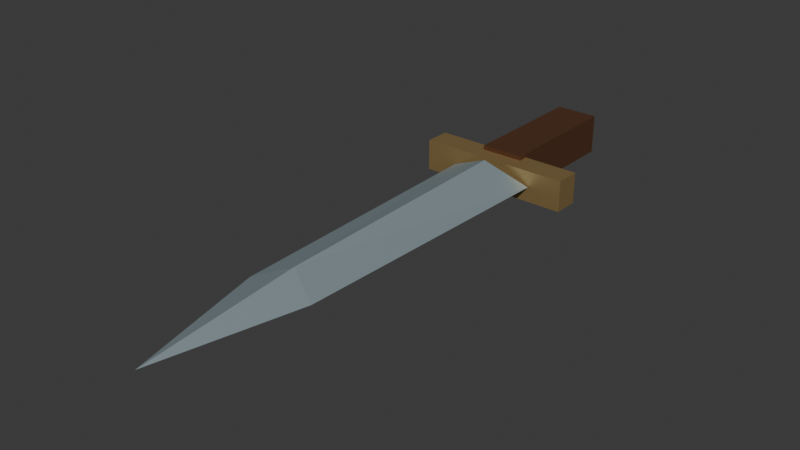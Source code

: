 # Source: goblin_dagger.blend  (saved by Blender 5.2.45; exported with 4.5.12 LTS)
import bpy
from mathutils import Matrix  # noqa: F401  (used for matrix-valued properties, if any)

bpy.ops.wm.read_factory_settings(use_empty=True)
scene = bpy.context.scene
scene.name = 'Scene'

# ---- collections
col_collection = bpy.data.collections.new('Collection'); scene.collection.children.link(col_collection)

# ---- materials (node trees are filled in below, after node groups)
mat_worn_leather = bpy.data.materials.new('Worn leather')
mat_worn_leather.diffuse_color = (0.18, 0.08, 0.04, 1.0)
mat_dagger_rivets = bpy.data.materials.new('Dagger rivets')
mat_dagger_rivets.diffuse_color = (0.42, 0.29, 0.12, 1.0)
mat_salvaged_steel = bpy.data.materials.new('Salvaged steel')
mat_salvaged_steel.diffuse_color = (0.45, 0.56, 0.6, 1.0)

# ---- material node trees
mat_worn_leather.use_nodes = True; mat_worn_leather.node_tree.nodes.clear()
_N = mat_worn_leather.node_tree.nodes; _L = mat_worn_leather.node_tree.links
n0 = _N.new('ShaderNodeBsdfPrincipled'); n0.name = 'Principled BSDF'; n0.location = (-200, 100)
n0.inputs[0].default_value = (0.18, 0.08, 0.04, 1.0)
n0.inputs[1].default_value = 0.65
n0.inputs[2].default_value = 0.55
n0.inputs[10].default_value = 0.005
n1 = _N.new('ShaderNodeOutputMaterial'); n1.name = 'Material Output'; n1.location = (200, 100)
_L.new(n0.outputs[0], n1.inputs[0])
n1.is_active_output = True
mat_dagger_rivets.use_nodes = True; mat_dagger_rivets.node_tree.nodes.clear()
_N = mat_dagger_rivets.node_tree.nodes; _L = mat_dagger_rivets.node_tree.links
n0 = _N.new('ShaderNodeBsdfPrincipled'); n0.name = 'Principled BSDF'; n0.location = (-200, 100)
n0.inputs[0].default_value = (0.42, 0.29, 0.12, 1.0)
n0.inputs[1].default_value = 0.65
n0.inputs[2].default_value = 0.55
n0.inputs[10].default_value = 0.005
n1 = _N.new('ShaderNodeOutputMaterial'); n1.name = 'Material Output'; n1.location = (200, 100)
_L.new(n0.outputs[0], n1.inputs[0])
n1.is_active_output = True
mat_salvaged_steel.use_nodes = True; mat_salvaged_steel.node_tree.nodes.clear()
_N = mat_salvaged_steel.node_tree.nodes; _L = mat_salvaged_steel.node_tree.links
n0 = _N.new('ShaderNodeBsdfPrincipled'); n0.name = 'Principled BSDF'; n0.location = (-200, 100)
n0.inputs[0].default_value = (0.45, 0.56, 0.6, 1.0)
n0.inputs[1].default_value = 0.65
n0.inputs[2].default_value = 0.55
n0.inputs[10].default_value = 0.005
n1 = _N.new('ShaderNodeOutputMaterial'); n1.name = 'Material Output'; n1.location = (200, 100)
_L.new(n0.outputs[0], n1.inputs[0])
n1.is_active_output = True

# ---- world
world_world = bpy.data.worlds.new('World'); scene.world = world_world
world_world.use_nodes = True; world_world.node_tree.nodes.clear()
_N = world_world.node_tree.nodes; _L = world_world.node_tree.links
n0 = _N.new('ShaderNodeOutputWorld'); n0.name = 'World Output'; n0.location = (200, 100)
n1 = _N.new('ShaderNodeBackground'); n1.name = 'Background'; n1.location = (-200, 100)
n1.inputs[0].default_value = (0.05088, 0.05088, 0.05088, 1.0)
_L.new(n1.outputs[0], n0.inputs[0])
n0.is_active_output = True
world_world.color = (0.05088, 0.05088, 0.05088)
world_world.sun_shadow_jitter_overblur = 0.0

# ---- meshes
me_cube_001 = bpy.data.meshes.new('Cube.001')
me_cube_001.from_pydata([(-0.0375, -0.12, -0.035), (-0.0375, -0.12, 0.035), (-0.0375, 0.12, -0.035), (-0.0375, 0.12, 0.035), (0.0375, -0.12, -0.035), (0.0375, -0.12, 0.035), (0.0375, 0.12, -0.035), (0.0375, 0.12, 0.035)], [], [(0, 1, 3, 2), (2, 3, 7, 6), (6, 7, 5, 4), (4, 5, 1, 0), (2, 6, 4, 0), (7, 3, 1, 5)])
_uv = me_cube_001.uv_layers.new(name='UVMap')
_uv.uv.foreach_set('vector', [0.375, 0.0, 0.625, 0.0, 0.625, 0.25, 0.375, 0.25, 0.375, 0.25, 0.625, 0.25, 0.625, 0.5, 0.375, 0.5, 0.375, 0.5, 0.625, 0.5, 0.625, 0.75, 0.375, 0.75, 0.375, 0.75, 0.625, 0.75, 0.625, 1.0, 0.375, 1.0, 0.125, 0.5, 0.375, 0.5, 0.375, 0.75, 0.125, 0.75, 0.625, 0.5, 0.875, 0.5, 0.875, 0.75, 0.625, 0.75])
me_cube_001.materials.append(mat_worn_leather)
me_cube_001.update()
me_cube_002 = bpy.data.meshes.new('Cube.002')
me_cube_002.from_pydata([(-0.135, -0.0225, -0.0275), (-0.135, -0.0225, 0.0275), (-0.135, 0.0225, -0.0275), (-0.135, 0.0225, 0.0275), (0.135, -0.0225, -0.0275), (0.135, -0.0225, 0.0275), (0.135, 0.0225, -0.0275), (0.135, 0.0225, 0.0275)], [], [(0, 1, 3, 2), (2, 3, 7, 6), (6, 7, 5, 4), (4, 5, 1, 0), (2, 6, 4, 0), (7, 3, 1, 5)])
_uv = me_cube_002.uv_layers.new(name='UVMap')
_uv.uv.foreach_set('vector', [0.375, 0.0, 0.625, 0.0, 0.625, 0.25, 0.375, 0.25, 0.375, 0.25, 0.625, 0.25, 0.625, 0.5, 0.375, 0.5, 0.375, 0.5, 0.625, 0.5, 0.625, 0.75, 0.375, 0.75, 0.375, 0.75, 0.625, 0.75, 0.625, 1.0, 0.375, 1.0, 0.125, 0.5, 0.375, 0.5, 0.375, 0.75, 0.125, 0.75, 0.625, 0.5, 0.875, 0.5, 0.875, 0.75, 0.625, 0.75])
me_cube_002.materials.append(mat_dagger_rivets)
me_cube_002.update()
me_forged_dagger_blade = bpy.data.meshes.new('Forged dagger blade')
me_forged_dagger_blade.from_pydata([(-0.075, -0.05, 0.0), (0.075, -0.05, 0.0), (-0.06, -0.55, 0.0), (0.06, -0.55, 0.0), (0.0, -0.8, 0.0), (0.0, -0.07, 0.035), (0.0, -0.52, 0.025), (0.0, -0.07, -0.035), (0.0, -0.52, -0.025)], [], [(0, 2, 6, 5), (1, 5, 6, 3), (2, 4, 6), (3, 6, 4), (0, 7, 8, 2), (1, 3, 8, 7), (2, 8, 4), (3, 4, 8), (0, 5, 1, 7)])
me_forged_dagger_blade.materials.append(mat_salvaged_steel)
me_forged_dagger_blade.update()

# ---- objects
ob_leather_grip = bpy.data.objects.new('Leather grip', me_cube_001)
ob_short_crossguard = bpy.data.objects.new('Short crossguard', me_cube_002)
ob_goblin_forged_dagger = bpy.data.objects.new('Goblin-forged dagger', me_forged_dagger_blade)

# ---- transforms, parenting, visibility, modifiers, constraints
ob_leather_grip.location = (0.0, 0.1, 0.0)
ob_short_crossguard.location = (0.0, -0.025, 0.0)
ob_goblin_forged_dagger.location = (0.0, 0.0, 0.0)

# ---- collection membership
col_collection.objects.link(ob_leather_grip)
col_collection.objects.link(ob_short_crossguard)
col_collection.objects.link(ob_goblin_forged_dagger)

# ---- scene / render settings (as saved in the file)
scene.frame_start = 1; scene.frame_end = 250; scene.frame_set(1)
scene.render.engine = 'BLENDER_EEVEE_NEXT'
scene.render.bake_bias = 0.0
scene.render.bake_samples = 0
scene.render.compositor_device = 'GPU'
scene.eevee.use_volume_custom_range = False
scene.eevee.fast_gi_thickness_near = 0.1
scene.eevee.fast_gi_thickness_far = 0.0
scene.eevee.ray_tracing_options.screen_trace_thickness = 0.1
bpy.context.view_layer.update()

# ---- added for rendering (the .blend has no active camera and no usable light): camera, sun
cam_auto = bpy.data.cameras.new('AutoCamera')
cam_auto.lens = 50.0
cam_auto.sensor_width = 36.0
cam_auto.clip_end = 1000.0
ob_auto_camera = bpy.data.objects.new('AutoCamera', cam_auto)
scene.collection.objects.link(ob_auto_camera)
ob_auto_camera.location = (0.978379, -1.46405, 0.782703)
ob_auto_camera.rotation_euler = (1.09748, -7.21219e-08, 0.694738)
scene.camera = ob_auto_camera
light_auto_sun = bpy.data.lights.new('AutoSun', 'SUN')
light_auto_sun.energy = 3.0
light_auto_sun.angle = 0.0523599
ob_auto_sun = bpy.data.objects.new('AutoSun', light_auto_sun)
scene.collection.objects.link(ob_auto_sun)
ob_auto_sun.rotation_euler = (0.872665, 0.174533, 0.523599)
bpy.context.view_layer.update()
